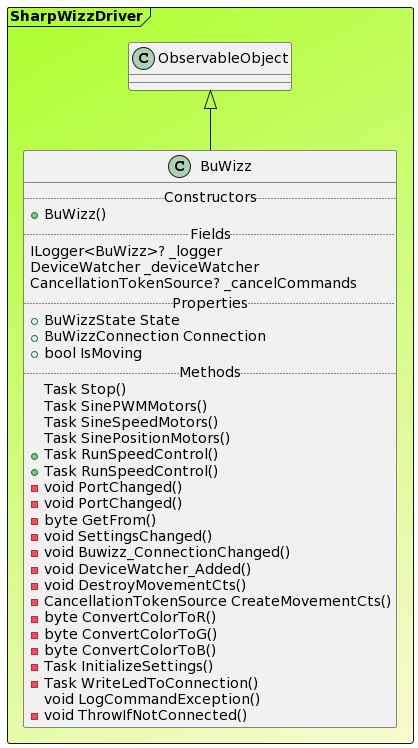

The diagram above was rendered by PlantUML. Its source (embedded in the PNG):
@startuml

Frame SharpWizzDriver #GreenYellow/LightGoldenRodYellow{
class "ObservableObject" as ObservableObject
class BuWizz extends ObservableObject{
.. Constructors ..
+BuWizz()
.. Fields ..
ILogger<BuWizz>? _logger
DeviceWatcher _deviceWatcher
CancellationTokenSource? _cancelCommands
.. Properties ..
+ BuWizzState State
+ BuWizzConnection Connection
+ bool IsMoving
.. Methods ..
Task Stop()
Task SinePWMMotors()
Task SineSpeedMotors()
Task SinePositionMotors()
+Task RunSpeedControl()
+Task RunSpeedControl()
-void PortChanged()
-void PortChanged()
-byte GetFrom()
-void SettingsChanged()
-void Buwizz_ConnectionChanged()
-void DeviceWatcher_Added()
-void DestroyMovementCts()
-CancellationTokenSource CreateMovementCts()
-byte ConvertColorToR()
-byte ConvertColorToG()
-byte ConvertColorToB()
-Task InitializeSettings()
-Task WriteLedToConnection()
void LogCommandException()
-void ThrowIfNotConnected()
}
}
@enduml